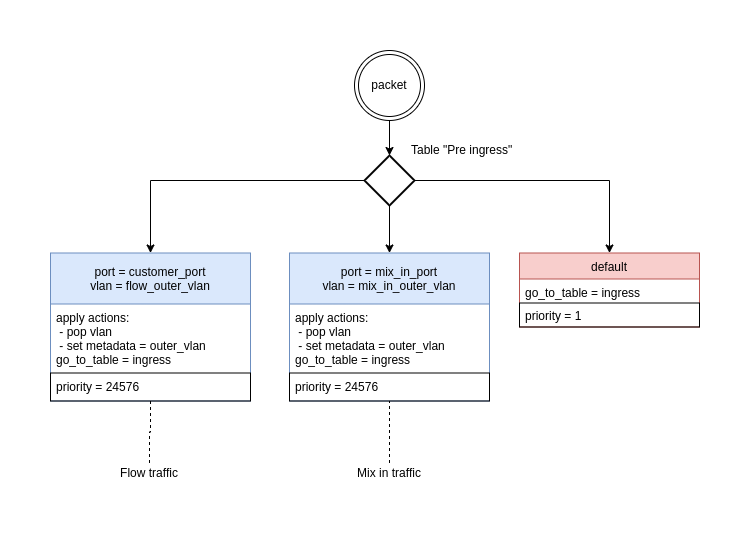

The diagram above was exported from draw.io. Its source (the exported page's mxGraphModel, read from the mxfile embedded in the PNG):
<mxGraphModel dx="1348" dy="744" grid="1" gridSize="10" guides="1" tooltips="1" connect="1" arrows="1" fold="1" page="1" pageScale="1" pageWidth="850" pageHeight="1100" math="0" shadow="0">
  <root>
    <mxCell id="0" />
    <mxCell id="1" parent="0" />
    <mxCell id="sd2AbhG_WEa7BtaKuftA-1" style="edgeStyle=orthogonalEdgeStyle;rounded=0;orthogonalLoop=1;jettySize=auto;html=1;entryX=0.5;entryY=0;entryDx=0;entryDy=0;entryPerimeter=0;" parent="1" source="sd2AbhG_WEa7BtaKuftA-2" target="sd2AbhG_WEa7BtaKuftA-5" edge="1">
      <mxGeometry relative="1" as="geometry" />
    </mxCell>
    <mxCell id="sd2AbhG_WEa7BtaKuftA-2" value="packet" style="ellipse;shape=doubleEllipse;whiteSpace=wrap;html=1;aspect=fixed;" parent="1" vertex="1">
      <mxGeometry x="395" y="110" width="70" height="70" as="geometry" />
    </mxCell>
    <mxCell id="sd2AbhG_WEa7BtaKuftA-3" style="edgeStyle=orthogonalEdgeStyle;rounded=0;orthogonalLoop=1;jettySize=auto;html=1;" parent="1" source="sd2AbhG_WEa7BtaKuftA-5" target="sd2AbhG_WEa7BtaKuftA-7" edge="1">
      <mxGeometry relative="1" as="geometry">
        <mxPoint x="430" y="309" as="targetPoint" />
      </mxGeometry>
    </mxCell>
    <mxCell id="sd2AbhG_WEa7BtaKuftA-4" style="edgeStyle=orthogonalEdgeStyle;rounded=0;orthogonalLoop=1;jettySize=auto;html=1;exitX=1;exitY=0.5;exitDx=0;exitDy=0;exitPerimeter=0;entryX=0.5;entryY=0;entryDx=0;entryDy=0;" parent="1" source="sd2AbhG_WEa7BtaKuftA-5" target="sd2AbhG_WEa7BtaKuftA-10" edge="1">
      <mxGeometry relative="1" as="geometry">
        <mxPoint x="720" y="190" as="targetPoint" />
      </mxGeometry>
    </mxCell>
    <mxCell id="sd2AbhG_WEa7BtaKuftA-5" value="" style="strokeWidth=2;html=1;shape=mxgraph.flowchart.decision;whiteSpace=wrap;" parent="1" vertex="1">
      <mxGeometry x="405" y="215" width="50" height="50" as="geometry" />
    </mxCell>
    <mxCell id="sd2AbhG_WEa7BtaKuftA-6" value="Table &quot;Pre ingress&quot;" style="text;html=1;resizable=0;points=[];autosize=1;align=left;verticalAlign=top;spacingTop=-4;" parent="1" vertex="1">
      <mxGeometry x="450" y="200" width="120" height="20" as="geometry" />
    </mxCell>
    <mxCell id="sd2AbhG_WEa7BtaKuftA-7" value="port = mix_in_port&#10;vlan = mix_in_outer_vlan" style="swimlane;fontStyle=0;childLayout=stackLayout;horizontal=1;startSize=51;fillColor=#dae8fc;horizontalStack=0;resizeParent=1;resizeParentMax=0;resizeLast=0;collapsible=1;marginBottom=0;strokeColor=#6c8ebf;align=center;verticalAlign=middle;" parent="1" vertex="1">
      <mxGeometry x="330" y="312.5" width="200" height="148" as="geometry" />
    </mxCell>
    <mxCell id="sd2AbhG_WEa7BtaKuftA-8" value="apply actions:&#10; - pop vlan&#10; - set metadata = outer_vlan&#10;go_to_table = ingress" style="text;strokeColor=none;fillColor=none;align=left;verticalAlign=top;spacingLeft=4;spacingRight=4;overflow=hidden;rotatable=0;points=[[0,0.5],[1,0.5]];portConstraint=eastwest;" parent="sd2AbhG_WEa7BtaKuftA-7" vertex="1">
      <mxGeometry y="51" width="200" height="69" as="geometry" />
    </mxCell>
    <mxCell id="sd2AbhG_WEa7BtaKuftA-9" value="priority = 24576" style="text;strokeColor=#000000;fillColor=none;align=left;verticalAlign=top;spacingLeft=4;spacingRight=4;overflow=hidden;rotatable=0;points=[[0,0.5],[1,0.5]];portConstraint=eastwest;" parent="sd2AbhG_WEa7BtaKuftA-7" vertex="1">
      <mxGeometry y="120" width="200" height="28" as="geometry" />
    </mxCell>
    <mxCell id="sd2AbhG_WEa7BtaKuftA-10" value="default" style="swimlane;fontStyle=0;childLayout=stackLayout;horizontal=1;startSize=26;fillColor=#f8cecc;horizontalStack=0;resizeParent=1;resizeParentMax=0;resizeLast=0;collapsible=1;marginBottom=0;strokeColor=#b85450;" parent="1" vertex="1">
      <mxGeometry x="560" y="312.5" width="180" height="74" as="geometry">
        <mxRectangle x="984" y="770" width="70" height="26" as="alternateBounds" />
      </mxGeometry>
    </mxCell>
    <mxCell id="sd2AbhG_WEa7BtaKuftA-11" value="go_to_table = ingress" style="text;strokeColor=none;fillColor=none;align=left;verticalAlign=top;spacingLeft=4;spacingRight=4;overflow=hidden;rotatable=0;points=[[0,0.5],[1,0.5]];portConstraint=eastwest;" parent="sd2AbhG_WEa7BtaKuftA-10" vertex="1">
      <mxGeometry y="26" width="180" height="24" as="geometry" />
    </mxCell>
    <mxCell id="sd2AbhG_WEa7BtaKuftA-12" value="priority = 1" style="text;strokeColor=#000000;fillColor=none;align=left;verticalAlign=middle;spacingLeft=4;spacingRight=4;overflow=hidden;rotatable=0;points=[[0,0.5],[1,0.5]];portConstraint=eastwest;rounded=0;shadow=0;comic=0;glass=0;perimeterSpacing=0;" parent="sd2AbhG_WEa7BtaKuftA-10" vertex="1">
      <mxGeometry y="50" width="180" height="24" as="geometry" />
    </mxCell>
    <mxCell id="sd2AbhG_WEa7BtaKuftA-13" style="edgeStyle=orthogonalEdgeStyle;rounded=0;orthogonalLoop=1;jettySize=auto;html=1;dashed=1;endArrow=none;endFill=0;" parent="1" source="sd2AbhG_WEa7BtaKuftA-14" target="sd2AbhG_WEa7BtaKuftA-7" edge="1">
      <mxGeometry relative="1" as="geometry">
        <mxPoint x="420.5" y="497.5" as="targetPoint" />
      </mxGeometry>
    </mxCell>
    <mxCell id="sd2AbhG_WEa7BtaKuftA-14" value="Mix in traffic" style="text;html=1;strokeColor=none;fillColor=none;align=center;verticalAlign=middle;whiteSpace=wrap;rounded=0;" parent="1" vertex="1">
      <mxGeometry x="340" y="522.5" width="180" height="20" as="geometry" />
    </mxCell>
    <mxCell id="sd2AbhG_WEa7BtaKuftA-18" style="edgeStyle=orthogonalEdgeStyle;rounded=0;orthogonalLoop=1;jettySize=auto;html=1;exitX=0;exitY=0.5;exitDx=0;exitDy=0;exitPerimeter=0;" parent="1" source="sd2AbhG_WEa7BtaKuftA-5" target="sd2AbhG_WEa7BtaKuftA-19" edge="1">
      <mxGeometry relative="1" as="geometry">
        <mxPoint x="190" y="309" as="targetPoint" />
        <mxPoint x="190" y="265" as="sourcePoint" />
      </mxGeometry>
    </mxCell>
    <mxCell id="sd2AbhG_WEa7BtaKuftA-19" value="port = customer_port&#10;vlan = flow_outer_vlan" style="swimlane;fontStyle=0;childLayout=stackLayout;horizontal=1;startSize=51;fillColor=#dae8fc;horizontalStack=0;resizeParent=1;resizeParentMax=0;resizeLast=0;collapsible=1;marginBottom=0;strokeColor=#6c8ebf;align=center;verticalAlign=middle;" parent="1" vertex="1">
      <mxGeometry x="91" y="312.5" width="200" height="148" as="geometry" />
    </mxCell>
    <mxCell id="sd2AbhG_WEa7BtaKuftA-20" value="apply actions:&#10; - pop vlan&#10; - set metadata = outer_vlan&#10;go_to_table = ingress" style="text;strokeColor=none;fillColor=none;align=left;verticalAlign=top;spacingLeft=4;spacingRight=4;overflow=hidden;rotatable=0;points=[[0,0.5],[1,0.5]];portConstraint=eastwest;" parent="sd2AbhG_WEa7BtaKuftA-19" vertex="1">
      <mxGeometry y="51" width="200" height="69" as="geometry" />
    </mxCell>
    <mxCell id="sd2AbhG_WEa7BtaKuftA-21" value="priority = 24576" style="text;strokeColor=#000000;fillColor=none;align=left;verticalAlign=top;spacingLeft=4;spacingRight=4;overflow=hidden;rotatable=0;points=[[0,0.5],[1,0.5]];portConstraint=eastwest;" parent="sd2AbhG_WEa7BtaKuftA-19" vertex="1">
      <mxGeometry y="120" width="200" height="28" as="geometry" />
    </mxCell>
    <mxCell id="sd2AbhG_WEa7BtaKuftA-22" style="edgeStyle=orthogonalEdgeStyle;rounded=0;orthogonalLoop=1;jettySize=auto;html=1;dashed=1;endArrow=none;endFill=0;" parent="1" source="sd2AbhG_WEa7BtaKuftA-23" target="sd2AbhG_WEa7BtaKuftA-19" edge="1">
      <mxGeometry relative="1" as="geometry">
        <mxPoint x="180.5" y="497.5" as="targetPoint" />
      </mxGeometry>
    </mxCell>
    <mxCell id="sd2AbhG_WEa7BtaKuftA-23" value="Flow traffic" style="text;html=1;strokeColor=none;fillColor=none;align=center;verticalAlign=middle;whiteSpace=wrap;rounded=0;" parent="1" vertex="1">
      <mxGeometry x="100" y="522.5" width="180" height="20" as="geometry" />
    </mxCell>
  </root>
</mxGraphModel>